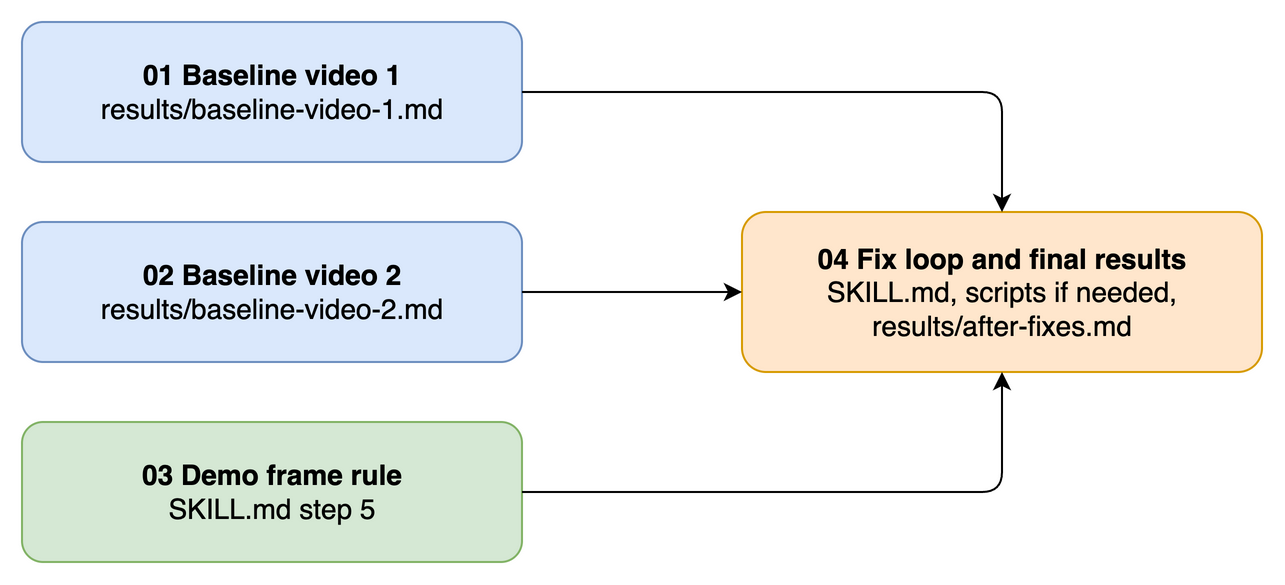

The diagram above was exported from draw.io. Its source (the exported page's mxGraphModel, read from the mxfile embedded in the PNG):
<mxGraphModel dx="1000" dy="600" grid="0" page="0">
  <root>
    <mxCell id="0" />
    <mxCell id="1" parent="0" />
    <mxCell id="t1" value="&lt;b&gt;01 Baseline video 1&lt;/b&gt;&lt;br&gt;results/baseline-video-1.md" style="rounded=1;whiteSpace=wrap;html=1;fillColor=#dae8fc;strokeColor=#6c8ebf;fontSize=14;" vertex="1" parent="1">
      <mxGeometry x="0" y="0" width="250" height="70" as="geometry" />
    </mxCell>
    <mxCell id="t2" value="&lt;b&gt;02 Baseline video 2&lt;/b&gt;&lt;br&gt;results/baseline-video-2.md" style="rounded=1;whiteSpace=wrap;html=1;fillColor=#dae8fc;strokeColor=#6c8ebf;fontSize=14;" vertex="1" parent="1">
      <mxGeometry x="0" y="100" width="250" height="70" as="geometry" />
    </mxCell>
    <mxCell id="t3" value="&lt;b&gt;03 Demo frame rule&lt;/b&gt;&lt;br&gt;SKILL.md step 5" style="rounded=1;whiteSpace=wrap;html=1;fillColor=#d5e8d4;strokeColor=#82b366;fontSize=14;" vertex="1" parent="1">
      <mxGeometry x="0" y="200" width="250" height="70" as="geometry" />
    </mxCell>
    <mxCell id="t4" value="&lt;b&gt;04 Fix loop and final results&lt;/b&gt;&lt;br&gt;SKILL.md, scripts if needed,&lt;br&gt;results/after-fixes.md" style="rounded=1;whiteSpace=wrap;html=1;fillColor=#ffe6cc;strokeColor=#d79b00;fontSize=14;" vertex="1" parent="1">
      <mxGeometry x="360" y="95" width="260" height="80" as="geometry" />
    </mxCell>
    <mxCell id="e1" style="edgeStyle=orthogonalEdgeStyle;html=1;" edge="1" source="t1" target="t4" parent="1">
      <mxGeometry relative="1" as="geometry" />
    </mxCell>
    <mxCell id="e2" style="edgeStyle=orthogonalEdgeStyle;html=1;" edge="1" source="t2" target="t4" parent="1">
      <mxGeometry relative="1" as="geometry" />
    </mxCell>
    <mxCell id="e3" style="edgeStyle=orthogonalEdgeStyle;html=1;" edge="1" source="t3" target="t4" parent="1">
      <mxGeometry relative="1" as="geometry" />
    </mxCell>
  </root>
</mxGraphModel>